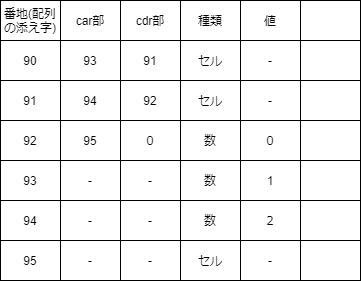

The diagram above was exported from draw.io. Its source (the exported page's mxGraphModel, read from the mxfile embedded in the PNG):
<mxGraphModel dx="350" dy="317" grid="1" gridSize="10" guides="1" tooltips="1" connect="1" arrows="1" fold="1" page="1" pageScale="1" pageWidth="827" pageHeight="1169" math="0" shadow="0">
  <root>
    <mxCell id="0" />
    <mxCell id="1" parent="0" />
    <mxCell id="10" value="" style="shape=table;html=1;whiteSpace=wrap;startSize=0;container=1;collapsible=0;childLayout=tableLayout;" parent="1" vertex="1">
      <mxGeometry x="100" y="110" width="180" height="280" as="geometry" />
    </mxCell>
    <mxCell id="11" value="" style="shape=partialRectangle;html=1;whiteSpace=wrap;collapsible=0;dropTarget=0;pointerEvents=0;fillColor=none;top=0;left=0;bottom=0;right=0;points=[[0,0.5],[1,0.5]];portConstraint=eastwest;" parent="10" vertex="1">
      <mxGeometry width="180" height="40" as="geometry" />
    </mxCell>
    <mxCell id="12" value="番地(配列の添え字)" style="shape=partialRectangle;html=1;whiteSpace=wrap;connectable=0;fillColor=none;top=0;left=0;bottom=0;right=0;overflow=hidden;pointerEvents=1;" parent="11" vertex="1">
      <mxGeometry width="60" height="40" as="geometry">
        <mxRectangle width="60" height="40" as="alternateBounds" />
      </mxGeometry>
    </mxCell>
    <mxCell id="13" value="car部" style="shape=partialRectangle;html=1;whiteSpace=wrap;connectable=0;fillColor=none;top=0;left=0;bottom=0;right=0;overflow=hidden;pointerEvents=1;" parent="11" vertex="1">
      <mxGeometry x="60" width="60" height="40" as="geometry">
        <mxRectangle width="60" height="40" as="alternateBounds" />
      </mxGeometry>
    </mxCell>
    <mxCell id="14" value="cdr部" style="shape=partialRectangle;html=1;whiteSpace=wrap;connectable=0;fillColor=none;top=0;left=0;bottom=0;right=0;overflow=hidden;pointerEvents=1;" parent="11" vertex="1">
      <mxGeometry x="120" width="60" height="40" as="geometry">
        <mxRectangle width="60" height="40" as="alternateBounds" />
      </mxGeometry>
    </mxCell>
    <mxCell id="15" value="" style="shape=partialRectangle;html=1;whiteSpace=wrap;collapsible=0;dropTarget=0;pointerEvents=0;fillColor=none;top=0;left=0;bottom=0;right=0;points=[[0,0.5],[1,0.5]];portConstraint=eastwest;" parent="10" vertex="1">
      <mxGeometry y="40" width="180" height="40" as="geometry" />
    </mxCell>
    <mxCell id="16" value="90" style="shape=partialRectangle;html=1;whiteSpace=wrap;connectable=0;fillColor=none;top=0;left=0;bottom=0;right=0;overflow=hidden;pointerEvents=1;" parent="15" vertex="1">
      <mxGeometry width="60" height="40" as="geometry">
        <mxRectangle width="60" height="40" as="alternateBounds" />
      </mxGeometry>
    </mxCell>
    <mxCell id="17" value="93" style="shape=partialRectangle;html=1;whiteSpace=wrap;connectable=0;fillColor=none;top=0;left=0;bottom=0;right=0;overflow=hidden;pointerEvents=1;" parent="15" vertex="1">
      <mxGeometry x="60" width="60" height="40" as="geometry">
        <mxRectangle width="60" height="40" as="alternateBounds" />
      </mxGeometry>
    </mxCell>
    <mxCell id="18" value="91" style="shape=partialRectangle;html=1;whiteSpace=wrap;connectable=0;fillColor=none;top=0;left=0;bottom=0;right=0;overflow=hidden;pointerEvents=1;" parent="15" vertex="1">
      <mxGeometry x="120" width="60" height="40" as="geometry">
        <mxRectangle width="60" height="40" as="alternateBounds" />
      </mxGeometry>
    </mxCell>
    <mxCell id="19" value="" style="shape=partialRectangle;html=1;whiteSpace=wrap;collapsible=0;dropTarget=0;pointerEvents=0;fillColor=none;top=0;left=0;bottom=0;right=0;points=[[0,0.5],[1,0.5]];portConstraint=eastwest;" parent="10" vertex="1">
      <mxGeometry y="80" width="180" height="40" as="geometry" />
    </mxCell>
    <mxCell id="20" value="91" style="shape=partialRectangle;html=1;whiteSpace=wrap;connectable=0;fillColor=none;top=0;left=0;bottom=0;right=0;overflow=hidden;pointerEvents=1;" parent="19" vertex="1">
      <mxGeometry width="60" height="40" as="geometry">
        <mxRectangle width="60" height="40" as="alternateBounds" />
      </mxGeometry>
    </mxCell>
    <mxCell id="21" value="94" style="shape=partialRectangle;html=1;whiteSpace=wrap;connectable=0;fillColor=none;top=0;left=0;bottom=0;right=0;overflow=hidden;pointerEvents=1;" parent="19" vertex="1">
      <mxGeometry x="60" width="60" height="40" as="geometry">
        <mxRectangle width="60" height="40" as="alternateBounds" />
      </mxGeometry>
    </mxCell>
    <mxCell id="22" value="92" style="shape=partialRectangle;html=1;whiteSpace=wrap;connectable=0;fillColor=none;top=0;left=0;bottom=0;right=0;overflow=hidden;pointerEvents=1;" parent="19" vertex="1">
      <mxGeometry x="120" width="60" height="40" as="geometry">
        <mxRectangle width="60" height="40" as="alternateBounds" />
      </mxGeometry>
    </mxCell>
    <mxCell id="23" value="" style="shape=partialRectangle;html=1;whiteSpace=wrap;collapsible=0;dropTarget=0;pointerEvents=0;fillColor=none;top=0;left=0;bottom=0;right=0;points=[[0,0.5],[1,0.5]];portConstraint=eastwest;" parent="10" vertex="1">
      <mxGeometry y="120" width="180" height="40" as="geometry" />
    </mxCell>
    <mxCell id="24" value="92" style="shape=partialRectangle;html=1;whiteSpace=wrap;connectable=0;fillColor=none;top=0;left=0;bottom=0;right=0;overflow=hidden;pointerEvents=1;" parent="23" vertex="1">
      <mxGeometry width="60" height="40" as="geometry">
        <mxRectangle width="60" height="40" as="alternateBounds" />
      </mxGeometry>
    </mxCell>
    <mxCell id="25" value="95" style="shape=partialRectangle;html=1;whiteSpace=wrap;connectable=0;fillColor=none;top=0;left=0;bottom=0;right=0;overflow=hidden;pointerEvents=1;" parent="23" vertex="1">
      <mxGeometry x="60" width="60" height="40" as="geometry">
        <mxRectangle width="60" height="40" as="alternateBounds" />
      </mxGeometry>
    </mxCell>
    <mxCell id="26" value="０" style="shape=partialRectangle;html=1;whiteSpace=wrap;connectable=0;fillColor=none;top=0;left=0;bottom=0;right=0;overflow=hidden;pointerEvents=1;" parent="23" vertex="1">
      <mxGeometry x="120" width="60" height="40" as="geometry">
        <mxRectangle width="60" height="40" as="alternateBounds" />
      </mxGeometry>
    </mxCell>
    <mxCell id="61" value="" style="shape=partialRectangle;html=1;whiteSpace=wrap;collapsible=0;dropTarget=0;pointerEvents=0;fillColor=none;top=0;left=0;bottom=0;right=0;points=[[0,0.5],[1,0.5]];portConstraint=eastwest;" parent="10" vertex="1">
      <mxGeometry y="160" width="180" height="40" as="geometry" />
    </mxCell>
    <mxCell id="62" value="93" style="shape=partialRectangle;html=1;whiteSpace=wrap;connectable=0;fillColor=none;top=0;left=0;bottom=0;right=0;overflow=hidden;pointerEvents=1;" parent="61" vertex="1">
      <mxGeometry width="60" height="40" as="geometry">
        <mxRectangle width="60" height="40" as="alternateBounds" />
      </mxGeometry>
    </mxCell>
    <mxCell id="63" value="-" style="shape=partialRectangle;html=1;whiteSpace=wrap;connectable=0;fillColor=none;top=0;left=0;bottom=0;right=0;overflow=hidden;pointerEvents=1;" parent="61" vertex="1">
      <mxGeometry x="60" width="60" height="40" as="geometry">
        <mxRectangle width="60" height="40" as="alternateBounds" />
      </mxGeometry>
    </mxCell>
    <mxCell id="64" value="-" style="shape=partialRectangle;html=1;whiteSpace=wrap;connectable=0;fillColor=none;top=0;left=0;bottom=0;right=0;overflow=hidden;pointerEvents=1;" parent="61" vertex="1">
      <mxGeometry x="120" width="60" height="40" as="geometry">
        <mxRectangle width="60" height="40" as="alternateBounds" />
      </mxGeometry>
    </mxCell>
    <mxCell id="65" value="" style="shape=partialRectangle;html=1;whiteSpace=wrap;collapsible=0;dropTarget=0;pointerEvents=0;fillColor=none;top=0;left=0;bottom=0;right=0;points=[[0,0.5],[1,0.5]];portConstraint=eastwest;" parent="10" vertex="1">
      <mxGeometry y="200" width="180" height="40" as="geometry" />
    </mxCell>
    <mxCell id="66" value="94" style="shape=partialRectangle;html=1;whiteSpace=wrap;connectable=0;fillColor=none;top=0;left=0;bottom=0;right=0;overflow=hidden;pointerEvents=1;" parent="65" vertex="1">
      <mxGeometry width="60" height="40" as="geometry">
        <mxRectangle width="60" height="40" as="alternateBounds" />
      </mxGeometry>
    </mxCell>
    <mxCell id="67" value="-" style="shape=partialRectangle;html=1;whiteSpace=wrap;connectable=0;fillColor=none;top=0;left=0;bottom=0;right=0;overflow=hidden;pointerEvents=1;" parent="65" vertex="1">
      <mxGeometry x="60" width="60" height="40" as="geometry">
        <mxRectangle width="60" height="40" as="alternateBounds" />
      </mxGeometry>
    </mxCell>
    <mxCell id="68" value="-" style="shape=partialRectangle;html=1;whiteSpace=wrap;connectable=0;fillColor=none;top=0;left=0;bottom=0;right=0;overflow=hidden;pointerEvents=1;" parent="65" vertex="1">
      <mxGeometry x="120" width="60" height="40" as="geometry">
        <mxRectangle width="60" height="40" as="alternateBounds" />
      </mxGeometry>
    </mxCell>
    <mxCell id="77" value="" style="shape=partialRectangle;html=1;whiteSpace=wrap;collapsible=0;dropTarget=0;pointerEvents=0;fillColor=none;top=0;left=0;bottom=0;right=0;points=[[0,0.5],[1,0.5]];portConstraint=eastwest;" parent="10" vertex="1">
      <mxGeometry y="240" width="180" height="40" as="geometry" />
    </mxCell>
    <mxCell id="78" value="95" style="shape=partialRectangle;html=1;whiteSpace=wrap;connectable=0;fillColor=none;top=0;left=0;bottom=0;right=0;overflow=hidden;pointerEvents=1;" parent="77" vertex="1">
      <mxGeometry width="60" height="40" as="geometry">
        <mxRectangle width="60" height="40" as="alternateBounds" />
      </mxGeometry>
    </mxCell>
    <mxCell id="79" value="-" style="shape=partialRectangle;html=1;whiteSpace=wrap;connectable=0;fillColor=none;top=0;left=0;bottom=0;right=0;overflow=hidden;pointerEvents=1;" parent="77" vertex="1">
      <mxGeometry x="60" width="60" height="40" as="geometry">
        <mxRectangle width="60" height="40" as="alternateBounds" />
      </mxGeometry>
    </mxCell>
    <mxCell id="80" value="-" style="shape=partialRectangle;html=1;whiteSpace=wrap;connectable=0;fillColor=none;top=0;left=0;bottom=0;right=0;overflow=hidden;pointerEvents=1;" parent="77" vertex="1">
      <mxGeometry x="120" width="60" height="40" as="geometry">
        <mxRectangle width="60" height="40" as="alternateBounds" />
      </mxGeometry>
    </mxCell>
    <mxCell id="44" value="" style="shape=table;html=1;whiteSpace=wrap;startSize=0;container=1;collapsible=0;childLayout=tableLayout;" parent="1" vertex="1">
      <mxGeometry x="280" y="110" width="180" height="280" as="geometry" />
    </mxCell>
    <mxCell id="45" value="" style="shape=partialRectangle;html=1;whiteSpace=wrap;collapsible=0;dropTarget=0;pointerEvents=0;fillColor=none;top=0;left=0;bottom=0;right=0;points=[[0,0.5],[1,0.5]];portConstraint=eastwest;" parent="44" vertex="1">
      <mxGeometry width="180" height="40" as="geometry" />
    </mxCell>
    <mxCell id="46" value="種類" style="shape=partialRectangle;html=1;whiteSpace=wrap;connectable=0;fillColor=none;top=0;left=0;bottom=0;right=0;overflow=hidden;pointerEvents=1;" parent="45" vertex="1">
      <mxGeometry width="60" height="40" as="geometry">
        <mxRectangle width="60" height="40" as="alternateBounds" />
      </mxGeometry>
    </mxCell>
    <mxCell id="47" value="値" style="shape=partialRectangle;html=1;whiteSpace=wrap;connectable=0;fillColor=none;top=0;left=0;bottom=0;right=0;overflow=hidden;pointerEvents=1;" parent="45" vertex="1">
      <mxGeometry x="60" width="60" height="40" as="geometry">
        <mxRectangle width="60" height="40" as="alternateBounds" />
      </mxGeometry>
    </mxCell>
    <mxCell id="48" value="" style="shape=partialRectangle;html=1;whiteSpace=wrap;connectable=0;fillColor=none;top=0;left=0;bottom=0;right=0;overflow=hidden;pointerEvents=1;" parent="45" vertex="1">
      <mxGeometry x="120" width="60" height="40" as="geometry">
        <mxRectangle width="60" height="40" as="alternateBounds" />
      </mxGeometry>
    </mxCell>
    <mxCell id="49" value="" style="shape=partialRectangle;html=1;whiteSpace=wrap;collapsible=0;dropTarget=0;pointerEvents=0;fillColor=none;top=0;left=0;bottom=0;right=0;points=[[0,0.5],[1,0.5]];portConstraint=eastwest;" parent="44" vertex="1">
      <mxGeometry y="40" width="180" height="40" as="geometry" />
    </mxCell>
    <mxCell id="50" value="セル" style="shape=partialRectangle;html=1;whiteSpace=wrap;connectable=0;fillColor=none;top=0;left=0;bottom=0;right=0;overflow=hidden;pointerEvents=1;" parent="49" vertex="1">
      <mxGeometry width="60" height="40" as="geometry">
        <mxRectangle width="60" height="40" as="alternateBounds" />
      </mxGeometry>
    </mxCell>
    <mxCell id="51" value="-" style="shape=partialRectangle;html=1;whiteSpace=wrap;connectable=0;fillColor=none;top=0;left=0;bottom=0;right=0;overflow=hidden;pointerEvents=1;" parent="49" vertex="1">
      <mxGeometry x="60" width="60" height="40" as="geometry">
        <mxRectangle width="60" height="40" as="alternateBounds" />
      </mxGeometry>
    </mxCell>
    <mxCell id="52" value="" style="shape=partialRectangle;html=1;whiteSpace=wrap;connectable=0;fillColor=none;top=0;left=0;bottom=0;right=0;overflow=hidden;pointerEvents=1;" parent="49" vertex="1">
      <mxGeometry x="120" width="60" height="40" as="geometry">
        <mxRectangle width="60" height="40" as="alternateBounds" />
      </mxGeometry>
    </mxCell>
    <mxCell id="53" value="" style="shape=partialRectangle;html=1;whiteSpace=wrap;collapsible=0;dropTarget=0;pointerEvents=0;fillColor=none;top=0;left=0;bottom=0;right=0;points=[[0,0.5],[1,0.5]];portConstraint=eastwest;" parent="44" vertex="1">
      <mxGeometry y="80" width="180" height="40" as="geometry" />
    </mxCell>
    <mxCell id="54" value="セル" style="shape=partialRectangle;html=1;whiteSpace=wrap;connectable=0;fillColor=none;top=0;left=0;bottom=0;right=0;overflow=hidden;pointerEvents=1;" parent="53" vertex="1">
      <mxGeometry width="60" height="40" as="geometry">
        <mxRectangle width="60" height="40" as="alternateBounds" />
      </mxGeometry>
    </mxCell>
    <mxCell id="55" value="-" style="shape=partialRectangle;html=1;whiteSpace=wrap;connectable=0;fillColor=none;top=0;left=0;bottom=0;right=0;overflow=hidden;pointerEvents=1;" parent="53" vertex="1">
      <mxGeometry x="60" width="60" height="40" as="geometry">
        <mxRectangle width="60" height="40" as="alternateBounds" />
      </mxGeometry>
    </mxCell>
    <mxCell id="56" value="" style="shape=partialRectangle;html=1;whiteSpace=wrap;connectable=0;fillColor=none;top=0;left=0;bottom=0;right=0;overflow=hidden;pointerEvents=1;" parent="53" vertex="1">
      <mxGeometry x="120" width="60" height="40" as="geometry">
        <mxRectangle width="60" height="40" as="alternateBounds" />
      </mxGeometry>
    </mxCell>
    <mxCell id="69" value="" style="shape=partialRectangle;html=1;whiteSpace=wrap;collapsible=0;dropTarget=0;pointerEvents=0;fillColor=none;top=0;left=0;bottom=0;right=0;points=[[0,0.5],[1,0.5]];portConstraint=eastwest;" parent="44" vertex="1">
      <mxGeometry y="120" width="180" height="40" as="geometry" />
    </mxCell>
    <mxCell id="70" value="数" style="shape=partialRectangle;html=1;whiteSpace=wrap;connectable=0;fillColor=none;top=0;left=0;bottom=0;right=0;overflow=hidden;pointerEvents=1;" parent="69" vertex="1">
      <mxGeometry width="60" height="40" as="geometry">
        <mxRectangle width="60" height="40" as="alternateBounds" />
      </mxGeometry>
    </mxCell>
    <mxCell id="71" value="０" style="shape=partialRectangle;html=1;whiteSpace=wrap;connectable=0;fillColor=none;top=0;left=0;bottom=0;right=0;overflow=hidden;pointerEvents=1;" parent="69" vertex="1">
      <mxGeometry x="60" width="60" height="40" as="geometry">
        <mxRectangle width="60" height="40" as="alternateBounds" />
      </mxGeometry>
    </mxCell>
    <mxCell id="72" value="" style="shape=partialRectangle;html=1;whiteSpace=wrap;connectable=0;fillColor=none;top=0;left=0;bottom=0;right=0;overflow=hidden;pointerEvents=1;" parent="69" vertex="1">
      <mxGeometry x="120" width="60" height="40" as="geometry">
        <mxRectangle width="60" height="40" as="alternateBounds" />
      </mxGeometry>
    </mxCell>
    <mxCell id="73" value="" style="shape=partialRectangle;html=1;whiteSpace=wrap;collapsible=0;dropTarget=0;pointerEvents=0;fillColor=none;top=0;left=0;bottom=0;right=0;points=[[0,0.5],[1,0.5]];portConstraint=eastwest;" parent="44" vertex="1">
      <mxGeometry y="160" width="180" height="40" as="geometry" />
    </mxCell>
    <mxCell id="74" value="数" style="shape=partialRectangle;html=1;whiteSpace=wrap;connectable=0;fillColor=none;top=0;left=0;bottom=0;right=0;overflow=hidden;pointerEvents=1;" parent="73" vertex="1">
      <mxGeometry width="60" height="40" as="geometry">
        <mxRectangle width="60" height="40" as="alternateBounds" />
      </mxGeometry>
    </mxCell>
    <mxCell id="75" value="1" style="shape=partialRectangle;html=1;whiteSpace=wrap;connectable=0;fillColor=none;top=0;left=0;bottom=0;right=0;overflow=hidden;pointerEvents=1;" parent="73" vertex="1">
      <mxGeometry x="60" width="60" height="40" as="geometry">
        <mxRectangle width="60" height="40" as="alternateBounds" />
      </mxGeometry>
    </mxCell>
    <mxCell id="76" value="" style="shape=partialRectangle;html=1;whiteSpace=wrap;connectable=0;fillColor=none;top=0;left=0;bottom=0;right=0;overflow=hidden;pointerEvents=1;" parent="73" vertex="1">
      <mxGeometry x="120" width="60" height="40" as="geometry">
        <mxRectangle width="60" height="40" as="alternateBounds" />
      </mxGeometry>
    </mxCell>
    <mxCell id="81" value="" style="shape=partialRectangle;html=1;whiteSpace=wrap;collapsible=0;dropTarget=0;pointerEvents=0;fillColor=none;top=0;left=0;bottom=0;right=0;points=[[0,0.5],[1,0.5]];portConstraint=eastwest;" parent="44" vertex="1">
      <mxGeometry y="200" width="180" height="40" as="geometry" />
    </mxCell>
    <mxCell id="82" value="数" style="shape=partialRectangle;html=1;whiteSpace=wrap;connectable=0;fillColor=none;top=0;left=0;bottom=0;right=0;overflow=hidden;pointerEvents=1;" parent="81" vertex="1">
      <mxGeometry width="60" height="40" as="geometry">
        <mxRectangle width="60" height="40" as="alternateBounds" />
      </mxGeometry>
    </mxCell>
    <mxCell id="83" value="２" style="shape=partialRectangle;html=1;whiteSpace=wrap;connectable=0;fillColor=none;top=0;left=0;bottom=0;right=0;overflow=hidden;pointerEvents=1;" parent="81" vertex="1">
      <mxGeometry x="60" width="60" height="40" as="geometry">
        <mxRectangle width="60" height="40" as="alternateBounds" />
      </mxGeometry>
    </mxCell>
    <mxCell id="84" value="" style="shape=partialRectangle;html=1;whiteSpace=wrap;connectable=0;fillColor=none;top=0;left=0;bottom=0;right=0;overflow=hidden;pointerEvents=1;" parent="81" vertex="1">
      <mxGeometry x="120" width="60" height="40" as="geometry">
        <mxRectangle width="60" height="40" as="alternateBounds" />
      </mxGeometry>
    </mxCell>
    <mxCell id="57" value="" style="shape=partialRectangle;html=1;whiteSpace=wrap;collapsible=0;dropTarget=0;pointerEvents=0;fillColor=none;top=0;left=0;bottom=0;right=0;points=[[0,0.5],[1,0.5]];portConstraint=eastwest;" parent="44" vertex="1">
      <mxGeometry y="240" width="180" height="40" as="geometry" />
    </mxCell>
    <mxCell id="58" value="セル" style="shape=partialRectangle;html=1;whiteSpace=wrap;connectable=0;fillColor=none;top=0;left=0;bottom=0;right=0;overflow=hidden;pointerEvents=1;" parent="57" vertex="1">
      <mxGeometry width="60" height="40" as="geometry">
        <mxRectangle width="60" height="40" as="alternateBounds" />
      </mxGeometry>
    </mxCell>
    <mxCell id="59" value="-" style="shape=partialRectangle;html=1;whiteSpace=wrap;connectable=0;fillColor=none;top=0;left=0;bottom=0;right=0;overflow=hidden;pointerEvents=1;" parent="57" vertex="1">
      <mxGeometry x="60" width="60" height="40" as="geometry">
        <mxRectangle width="60" height="40" as="alternateBounds" />
      </mxGeometry>
    </mxCell>
    <mxCell id="60" value="" style="shape=partialRectangle;html=1;whiteSpace=wrap;connectable=0;fillColor=none;top=0;left=0;bottom=0;right=0;overflow=hidden;pointerEvents=1;" parent="57" vertex="1">
      <mxGeometry x="120" width="60" height="40" as="geometry">
        <mxRectangle width="60" height="40" as="alternateBounds" />
      </mxGeometry>
    </mxCell>
  </root>
</mxGraphModel>